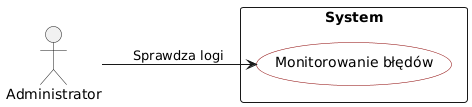

The diagram above was rendered by PlantUML. Its source (embedded in the PNG):
@startuml
left to right direction
skinparam usecase {
  BackgroundColor LightRed
  BorderColor DarkRed
}

actor "Administrator" as Admin

rectangle System {
  usecase "Monitorowanie błędów" as UC9
}

Admin --> UC9 : Sprawdza logi
@enduml